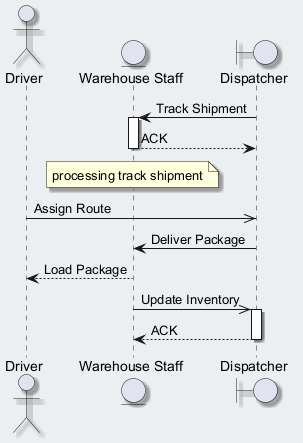

The diagram above was rendered by PlantUML. Its source (embedded in the PNG):
@startuml
skinparam backgroundColor #ECEFF1
skinparam classBackgroundColor #FFFFFF
skinparam classBorderColor #455A64
skinparam shadowing true
actor "Driver" as D
entity "Warehouse Staff" as WS
boundary "Dispatcher" as D2
D2 -> WS : Track Shipment
activate WS
WS --> D2 : ACK
deactivate WS
note over WS : processing track shipment
D ->> D2 : Assign Route
D2 -> WS : Deliver Package
WS --> D : Load Package
WS ->> D2 : Update Inventory
activate D2
D2 --> WS : ACK
deactivate D2
@enduml